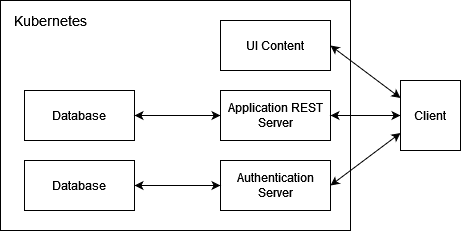

The diagram above was exported from draw.io. Its source (the exported page's mxGraphModel, read from the mxfile embedded in the PNG):
<mxGraphModel dx="1434" dy="774" grid="1" gridSize="10" guides="1" tooltips="1" connect="1" arrows="1" fold="1" page="1" pageScale="1" pageWidth="827" pageHeight="1169" math="0" shadow="0">
  <root>
    <mxCell id="WIyWlLk6GJQsqaUBKTNV-0" />
    <mxCell id="WIyWlLk6GJQsqaUBKTNV-1" parent="WIyWlLk6GJQsqaUBKTNV-0" />
    <mxCell id="E7MPSJc3ZXvFcHNfzTSu-1" value="" style="rounded=0;whiteSpace=wrap;html=1;" vertex="1" parent="WIyWlLk6GJQsqaUBKTNV-1">
      <mxGeometry x="280" y="230" width="350" height="230" as="geometry" />
    </mxCell>
    <mxCell id="E7MPSJc3ZXvFcHNfzTSu-3" value="&lt;font style=&quot;font-size: 14px;&quot;&gt;Kubernetes&lt;/font&gt;" style="text;html=1;align=center;verticalAlign=middle;whiteSpace=wrap;rounded=0;" vertex="1" parent="WIyWlLk6GJQsqaUBKTNV-1">
      <mxGeometry x="280" y="230" width="100" height="40" as="geometry" />
    </mxCell>
    <mxCell id="E7MPSJc3ZXvFcHNfzTSu-10" style="edgeStyle=orthogonalEdgeStyle;rounded=0;orthogonalLoop=1;jettySize=auto;html=1;exitX=1;exitY=0.5;exitDx=0;exitDy=0;entryX=0;entryY=0.5;entryDx=0;entryDy=0;fontColor=#FFFFFF;" edge="1" parent="WIyWlLk6GJQsqaUBKTNV-1" source="E7MPSJc3ZXvFcHNfzTSu-4" target="E7MPSJc3ZXvFcHNfzTSu-6">
      <mxGeometry relative="1" as="geometry" />
    </mxCell>
    <mxCell id="E7MPSJc3ZXvFcHNfzTSu-4" value="Database" style="rounded=0;whiteSpace=wrap;html=1;" vertex="1" parent="WIyWlLk6GJQsqaUBKTNV-1">
      <mxGeometry x="304" y="320" width="110" height="50" as="geometry" />
    </mxCell>
    <mxCell id="E7MPSJc3ZXvFcHNfzTSu-12" style="edgeStyle=orthogonalEdgeStyle;rounded=0;orthogonalLoop=1;jettySize=auto;html=1;exitX=0;exitY=0.5;exitDx=0;exitDy=0;entryX=1;entryY=0.5;entryDx=0;entryDy=0;fontColor=#FFFFFF;" edge="1" parent="WIyWlLk6GJQsqaUBKTNV-1" source="E7MPSJc3ZXvFcHNfzTSu-6" target="E7MPSJc3ZXvFcHNfzTSu-4">
      <mxGeometry relative="1" as="geometry" />
    </mxCell>
    <mxCell id="E7MPSJc3ZXvFcHNfzTSu-6" value="Application REST Server" style="rounded=0;whiteSpace=wrap;html=1;" vertex="1" parent="WIyWlLk6GJQsqaUBKTNV-1">
      <mxGeometry x="500" y="320" width="110" height="50" as="geometry" />
    </mxCell>
    <mxCell id="E7MPSJc3ZXvFcHNfzTSu-7" value="UI Content" style="rounded=0;whiteSpace=wrap;html=1;" vertex="1" parent="WIyWlLk6GJQsqaUBKTNV-1">
      <mxGeometry x="500" y="250" width="110" height="50" as="geometry" />
    </mxCell>
    <mxCell id="E7MPSJc3ZXvFcHNfzTSu-13" style="edgeStyle=orthogonalEdgeStyle;rounded=0;orthogonalLoop=1;jettySize=auto;html=1;exitX=0;exitY=0.5;exitDx=0;exitDy=0;entryX=1;entryY=0.5;entryDx=0;entryDy=0;fontColor=#FFFFFF;" edge="1" parent="WIyWlLk6GJQsqaUBKTNV-1" source="E7MPSJc3ZXvFcHNfzTSu-8" target="E7MPSJc3ZXvFcHNfzTSu-9">
      <mxGeometry relative="1" as="geometry">
        <mxPoint x="490" y="455" as="targetPoint" />
      </mxGeometry>
    </mxCell>
    <mxCell id="E7MPSJc3ZXvFcHNfzTSu-15" style="edgeStyle=orthogonalEdgeStyle;rounded=0;orthogonalLoop=1;jettySize=auto;html=1;exitX=1;exitY=0.5;exitDx=0;exitDy=0;entryX=1;entryY=0.5;entryDx=0;entryDy=0;fontColor=#FFFFFF;" edge="1" parent="WIyWlLk6GJQsqaUBKTNV-1" source="E7MPSJc3ZXvFcHNfzTSu-8" target="E7MPSJc3ZXvFcHNfzTSu-8">
      <mxGeometry relative="1" as="geometry">
        <mxPoint x="700" y="455" as="targetPoint" />
      </mxGeometry>
    </mxCell>
    <mxCell id="E7MPSJc3ZXvFcHNfzTSu-8" value="Authentication Server" style="rounded=0;whiteSpace=wrap;html=1;" vertex="1" parent="WIyWlLk6GJQsqaUBKTNV-1">
      <mxGeometry x="500" y="390" width="110" height="50" as="geometry" />
    </mxCell>
    <mxCell id="E7MPSJc3ZXvFcHNfzTSu-11" style="edgeStyle=orthogonalEdgeStyle;rounded=0;orthogonalLoop=1;jettySize=auto;html=1;exitX=1;exitY=0.5;exitDx=0;exitDy=0;entryX=0;entryY=0.5;entryDx=0;entryDy=0;fontColor=#FFFFFF;" edge="1" parent="WIyWlLk6GJQsqaUBKTNV-1" source="E7MPSJc3ZXvFcHNfzTSu-9" target="E7MPSJc3ZXvFcHNfzTSu-8">
      <mxGeometry relative="1" as="geometry" />
    </mxCell>
    <mxCell id="E7MPSJc3ZXvFcHNfzTSu-9" value="Database" style="rounded=0;whiteSpace=wrap;html=1;" vertex="1" parent="WIyWlLk6GJQsqaUBKTNV-1">
      <mxGeometry x="304" y="390" width="110" height="50" as="geometry" />
    </mxCell>
    <mxCell id="E7MPSJc3ZXvFcHNfzTSu-18" value="" style="endArrow=classic;startArrow=classic;html=1;rounded=0;entryX=1;entryY=0.5;entryDx=0;entryDy=0;exitX=0;exitY=0.75;exitDx=0;exitDy=0;fontColor=#FFFFFF;" edge="1" parent="WIyWlLk6GJQsqaUBKTNV-1" source="E7MPSJc3ZXvFcHNfzTSu-27" target="E7MPSJc3ZXvFcHNfzTSu-8">
      <mxGeometry width="50" height="50" relative="1" as="geometry">
        <mxPoint x="720" y="415" as="sourcePoint" />
        <mxPoint x="440" y="380" as="targetPoint" />
      </mxGeometry>
    </mxCell>
    <mxCell id="E7MPSJc3ZXvFcHNfzTSu-20" value="" style="endArrow=classic;startArrow=classic;html=1;rounded=0;entryX=1;entryY=0.5;entryDx=0;entryDy=0;exitX=0;exitY=0.5;exitDx=0;exitDy=0;fontColor=#FFFFFF;" edge="1" parent="WIyWlLk6GJQsqaUBKTNV-1" source="E7MPSJc3ZXvFcHNfzTSu-27" target="E7MPSJc3ZXvFcHNfzTSu-6">
      <mxGeometry width="50" height="50" relative="1" as="geometry">
        <mxPoint x="720" y="345" as="sourcePoint" />
        <mxPoint x="620" y="465" as="targetPoint" />
      </mxGeometry>
    </mxCell>
    <mxCell id="E7MPSJc3ZXvFcHNfzTSu-21" value="" style="endArrow=classic;startArrow=classic;html=1;rounded=0;entryX=1;entryY=0.5;entryDx=0;entryDy=0;exitX=0;exitY=0.25;exitDx=0;exitDy=0;fontColor=#FFFFFF;" edge="1" parent="WIyWlLk6GJQsqaUBKTNV-1" source="E7MPSJc3ZXvFcHNfzTSu-27" target="E7MPSJc3ZXvFcHNfzTSu-7">
      <mxGeometry width="50" height="50" relative="1" as="geometry">
        <mxPoint x="720" y="275" as="sourcePoint" />
        <mxPoint x="630" y="475" as="targetPoint" />
      </mxGeometry>
    </mxCell>
    <mxCell id="E7MPSJc3ZXvFcHNfzTSu-22" style="edgeStyle=orthogonalEdgeStyle;rounded=0;orthogonalLoop=1;jettySize=auto;html=1;exitX=0.5;exitY=1;exitDx=0;exitDy=0;fontColor=#FFFFFF;" edge="1" parent="WIyWlLk6GJQsqaUBKTNV-1" source="E7MPSJc3ZXvFcHNfzTSu-1" target="E7MPSJc3ZXvFcHNfzTSu-1">
      <mxGeometry relative="1" as="geometry" />
    </mxCell>
    <mxCell id="E7MPSJc3ZXvFcHNfzTSu-27" value="&lt;div&gt;Client&lt;/div&gt;" style="rounded=0;whiteSpace=wrap;html=1;" vertex="1" parent="WIyWlLk6GJQsqaUBKTNV-1">
      <mxGeometry x="680" y="310" width="60" height="70" as="geometry" />
    </mxCell>
  </root>
</mxGraphModel>